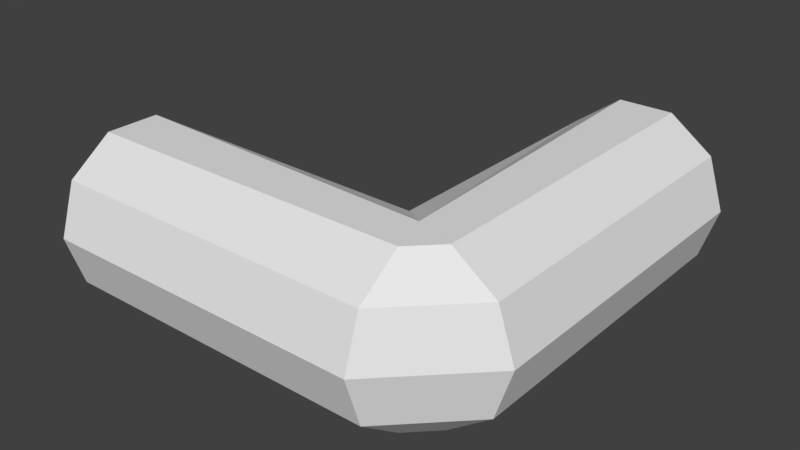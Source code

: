 # Source: Minigame_L.blend  (saved by Blender 2.78.0; exported with 4.5.12 LTS)
import bpy
from mathutils import Matrix  # noqa: F401  (used for matrix-valued properties, if any)

bpy.ops.wm.read_factory_settings(use_empty=True)
scene = bpy.context.scene
scene.name = 'Scene'

# ---- collections
col_collection_1 = bpy.data.collections.new('Collection 1'); scene.collection.children.link(col_collection_1)

# ---- world
world_world = bpy.data.worlds.new('World'); scene.world = world_world
world_world.color = (0.05088, 0.05088, 0.05088)
world_world.use_sun_shadow = False
world_world.sun_shadow_jitter_overblur = 0.0
world_world.cycles.sampling_method = 'MANUAL'

# ---- meshes
me_cylinder_001 = bpy.data.meshes.new('Cylinder.001')
me_cylinder_001.from_pydata([(0.0, 0.26, -1.0), (-7.55e-08, 0.26, 0.0), (0.1528, 0.2103, -1.0), (0.1528, 0.2103, 0.0), (0.2473, 0.08034, -1.0), (0.2473, 0.04017, -0.04017), (0.2473, -0.08034, -1.0), (0.2473, -0.08034, 0.0), (0.1528, -0.2103, -1.0), (0.1528, -0.2103, 0.0), (-2.273e-08, -0.26, -1.0), (-9.823e-08, -0.26, 0.0), (-0.1528, -0.2103, -1.0), (-0.1528, -0.2103, 0.0), (-0.2473, -0.08034, -1.0), (-0.2473, -0.08034, 0.0), (-0.2473, 0.08034, -1.0), (-0.2473, 0.04017, -0.04017), (-0.1528, 0.2103, -1.0), (-0.1528, 0.2103, 0.0), (0.0, -1.136e-08, -0.26), (0.0, 1.0, -0.26), (0.1528, -9.194e-09, -0.2103), (0.1528, 1.0, -0.2103), (0.2473, 1.0, -0.08034), (0.2473, 3.512e-09, 0.08034), (0.2473, 1.0, 0.08034), (0.1528, 9.194e-09, 0.2103), (0.1528, 1.0, 0.2103), (-2.273e-08, 1.136e-08, 0.26), (-2.273e-08, 1.0, 0.26), (-0.1528, 9.194e-09, 0.2103), (-0.1528, 1.0, 0.2103), (-0.2473, 3.512e-09, 0.08034), (-0.2473, 1.0, 0.08034), (-0.2473, 1.0, -0.08034), (-0.1528, -9.194e-09, -0.2103), (-0.1528, 1.0, -0.2103)], [], [(0, 1, 3, 2), (2, 3, 5, 4), (4, 5, 7, 6), (6, 7, 9, 8), (8, 9, 11, 10), (10, 11, 13, 12), (12, 13, 15, 14), (14, 15, 17, 16), (3, 1, 19, 17, 15, 13, 11, 9, 7, 5), (16, 17, 19, 18), (18, 19, 1, 0), (0, 2, 4, 6, 8, 10, 12, 14, 16, 18), (20, 21, 23, 22), (22, 23, 24, 5), (5, 24, 26, 25), (25, 26, 28, 27), (27, 28, 30, 29), (29, 30, 32, 31), (31, 32, 34, 33), (33, 34, 35, 17), (23, 21, 37, 35, 34, 32, 30, 28, 26, 24), (17, 35, 37, 36), (36, 37, 21, 20), (20, 22, 5, 25, 27, 29, 31, 33, 17, 36), (15, 13, 31, 33), (13, 11, 29, 31), (11, 9, 27, 29), (9, 7, 25, 27), (7, 5, 25), (17, 15, 33)])
me_cylinder_001.use_remesh_preserve_volume = False
me_cylinder_001.use_remesh_preserve_attributes = False
me_cylinder_001.use_mirror_vertex_groups = False
me_cylinder_001.update()

# ---- objects
ob_cylinder = bpy.data.objects.new('Cylinder', me_cylinder_001)

# ---- transforms, parenting, visibility, modifiers, constraints
ob_cylinder.location = (0.0, 0.0, 0.0)
ob_cylinder.rotation_euler = (-0.0, 1.571, 0.0)
ob_cylinder.lineart.crease_threshold = 0.0

# ---- collection membership
col_collection_1.objects.link(ob_cylinder)

# ---- scene / render settings (as saved in the file)
scene.frame_start = 1; scene.frame_end = 250; scene.frame_set(1)
scene.render.engine = 'BLENDER_EEVEE_NEXT'
scene.render.resolution_percentage = 50
scene.render.dither_intensity = 0.0
scene.cycles.use_denoising = False
scene.cycles.samples = 128
scene.cycles.sampling_pattern = 'TABULATED_SOBOL'
scene.cycles.light_sampling_threshold = 0.0
scene.cycles.use_adaptive_sampling = False
scene.cycles.use_light_tree = False
scene.cycles.blur_glossy = 0.0
scene.cycles.sample_clamp_indirect = 0.0
scene.view_settings.view_transform = 'Standard'
bpy.context.view_layer.update()

# ---- added for rendering (the .blend has no active camera and no usable light): camera, sun
cam_auto = bpy.data.cameras.new('AutoCamera')
cam_auto.lens = 50.0
cam_auto.sensor_width = 36.0
cam_auto.clip_end = 1000.0
ob_auto_camera = bpy.data.objects.new('AutoCamera', cam_auto)
scene.collection.objects.link(ob_auto_camera)
ob_auto_camera.location = (1.34099, -1.68318, 1.36879)
ob_auto_camera.rotation_euler = (1.09748, -7.21219e-08, 0.694738)
scene.camera = ob_auto_camera
light_auto_sun = bpy.data.lights.new('AutoSun', 'SUN')
light_auto_sun.energy = 3.0
light_auto_sun.angle = 0.0523599
ob_auto_sun = bpy.data.objects.new('AutoSun', light_auto_sun)
scene.collection.objects.link(ob_auto_sun)
ob_auto_sun.rotation_euler = (0.872665, 0.174533, 0.523599)
bpy.context.view_layer.update()
